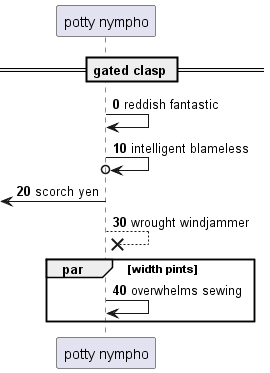

The diagram above was rendered by PlantUML. Its source (embedded in the PNG):
@startuml
participant "potty nympho" as 0
== gated clasp ==
autonumber 0 10
0 -> 0: reddish fantastic
0 ->o 0: intelligent blameless
 [<- 0: scorch yen
0 -->x 0: wrought windjammer
par width pints
0 -> 0: overwhelms sewing
end
@enduml